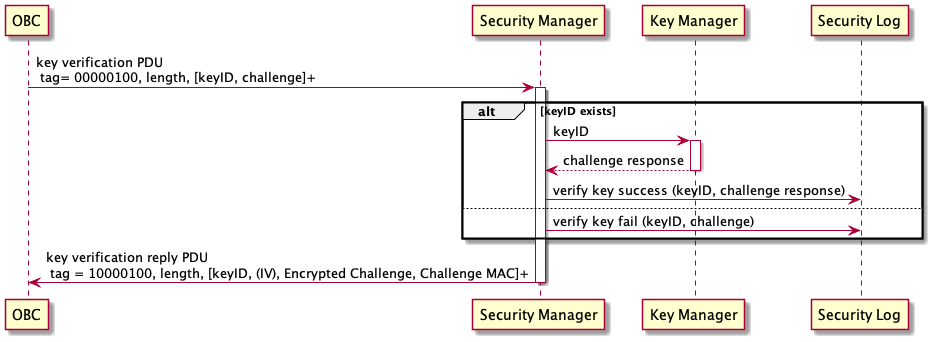

The diagram above was rendered by PlantUML. Its source (embedded in the PNG):
@startuml

participant OBC
OBC -> SM as "Security Manager": key verification PDU \n tag= 00000100, length, [keyID, challenge]+
activate SM
alt keyID exists
   SM -> KM as "Key Manager": keyID
   activate KM
   KM --> SM: challenge response
   deactivate KM
   SM -> SL as "Security Log": verify key success (keyID, challenge response)
else
   SM -> SL: verify key fail (keyID, challenge)
end
SM -> OBC: key verification reply PDU \n tag = 10000100, length, [keyID, (IV), Encrypted Challenge, Challenge MAC]+
deactivate SM

@enduml